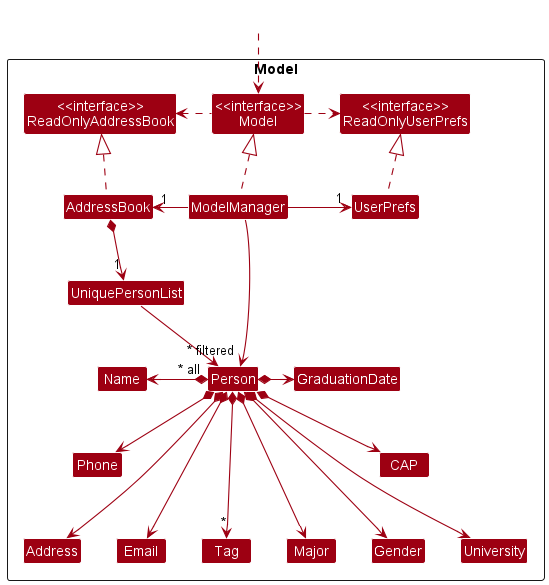

The diagram above was rendered by PlantUML. Its source (embedded in the PNG):
@startuml
!include style.puml
skinparam arrowThickness 1.1
skinparam arrowColor MODEL_COLOR
skinparam classBackgroundColor MODEL_COLOR

Package Model <<Rectangle>>{
Class "<<interface>>\nReadOnlyAddressBook" as ReadOnlyAddressBook
Class "<<interface>>\nReadOnlyUserPrefs" as ReadOnlyUserPrefs
Class "<<interface>>\nModel" as Model
Class ModelManager
Class AddressBook
Class UserPrefs

Class UniquePersonList
Class Person
Class Name
Class Phone
Class Address
Class Email
Class Tag
Class Major
Class GraduationDate
Class Gender
Class University
CLass CAP

}

Class HiddenOutside #FFFFFF
HiddenOutside ..> Model

ModelManager .up.|> Model
AddressBook .up.|> ReadOnlyAddressBook


Model .right.> ReadOnlyUserPrefs
Model .left.> ReadOnlyAddressBook
ModelManager -left-> "1" AddressBook
ModelManager -right-> "1" UserPrefs
UserPrefs .up.|> ReadOnlyUserPrefs

AddressBook *--> "1" UniquePersonList
UniquePersonList --> "~* all" Person
Person *-left> Name
Person *--> Phone
Person *---> Address
Person *---> Email
Person *---> "*" Tag
Person *-right> GraduationDate
Person *---> Major
Person *---> Gender
Person *---> University
Person *--> CAP


ModelManager -[hidden]down-> Person
Name -[hidden]right-> Phone
Phone -[hidden]right-> Address
Address -[hidden]right-> Email

ModelManager -->"~* filtered" Person
@enduml